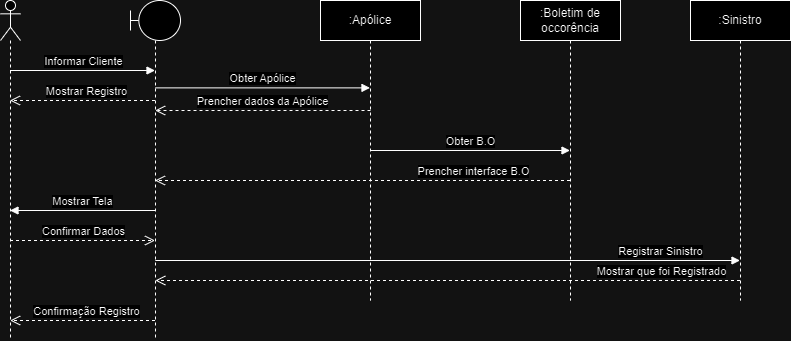

The diagram above was exported from draw.io. Its source (the exported page's mxGraphModel, read from the mxfile embedded in the PNG):
<mxGraphModel dx="1120" dy="460" grid="1" gridSize="10" guides="1" tooltips="1" connect="1" arrows="1" fold="1" page="1" pageScale="1" pageWidth="827" pageHeight="1169" math="0" shadow="0">
  <root>
    <mxCell id="0" />
    <mxCell id="1" parent="0" />
    <mxCell id="O4osHDj3xqbMPpWIK7x5-2" value="" style="shape=umlLifeline;perimeter=lifelinePerimeter;whiteSpace=wrap;html=1;container=1;dropTarget=0;collapsible=0;recursiveResize=0;outlineConnect=0;portConstraint=eastwest;newEdgeStyle={&quot;curved&quot;:0,&quot;rounded&quot;:0};participant=umlBoundary;" vertex="1" parent="1">
      <mxGeometry x="160" y="60" width="50" height="340" as="geometry" />
    </mxCell>
    <mxCell id="O4osHDj3xqbMPpWIK7x5-3" value=":Apólice" style="shape=umlLifeline;perimeter=lifelinePerimeter;whiteSpace=wrap;html=1;container=1;dropTarget=0;collapsible=0;recursiveResize=0;outlineConnect=0;portConstraint=eastwest;newEdgeStyle={&quot;curved&quot;:0,&quot;rounded&quot;:0};" vertex="1" parent="1">
      <mxGeometry x="350" y="60" width="100" height="300" as="geometry" />
    </mxCell>
    <mxCell id="O4osHDj3xqbMPpWIK7x5-4" value="Obter Apólice" style="html=1;verticalAlign=bottom;endArrow=block;curved=0;rounded=0;exitX=0.5;exitY=0.257;exitDx=0;exitDy=0;exitPerimeter=0;" edge="1" parent="1" source="O4osHDj3xqbMPpWIK7x5-2" target="O4osHDj3xqbMPpWIK7x5-3">
      <mxGeometry width="80" relative="1" as="geometry">
        <mxPoint x="190" y="250" as="sourcePoint" />
        <mxPoint x="270" y="250" as="targetPoint" />
      </mxGeometry>
    </mxCell>
    <mxCell id="O4osHDj3xqbMPpWIK7x5-6" value="Prencher dados da Apólice" style="html=1;verticalAlign=bottom;endArrow=open;dashed=1;endSize=8;curved=0;rounded=0;" edge="1" parent="1">
      <mxGeometry relative="1" as="geometry">
        <mxPoint x="400" y="170" as="sourcePoint" />
        <mxPoint x="184.66666666666652" y="170" as="targetPoint" />
      </mxGeometry>
    </mxCell>
    <mxCell id="O4osHDj3xqbMPpWIK7x5-7" value=":Boletim de occorência" style="shape=umlLifeline;perimeter=lifelinePerimeter;whiteSpace=wrap;html=1;container=1;dropTarget=0;collapsible=0;recursiveResize=0;outlineConnect=0;portConstraint=eastwest;newEdgeStyle={&quot;curved&quot;:0,&quot;rounded&quot;:0};" vertex="1" parent="1">
      <mxGeometry x="550" y="60" width="100" height="300" as="geometry" />
    </mxCell>
    <mxCell id="O4osHDj3xqbMPpWIK7x5-8" value="Obter B.O" style="html=1;verticalAlign=bottom;endArrow=block;curved=0;rounded=0;" edge="1" parent="1" target="O4osHDj3xqbMPpWIK7x5-7">
      <mxGeometry x="0.0025" width="80" relative="1" as="geometry">
        <mxPoint x="400" y="210" as="sourcePoint" />
        <mxPoint x="360" y="230" as="targetPoint" />
        <mxPoint as="offset" />
      </mxGeometry>
    </mxCell>
    <mxCell id="O4osHDj3xqbMPpWIK7x5-9" value="Prencher interface B.O" style="html=1;verticalAlign=bottom;endArrow=open;dashed=1;endSize=8;curved=0;rounded=0;" edge="1" parent="1" target="O4osHDj3xqbMPpWIK7x5-2">
      <mxGeometry x="-0.5256" relative="1" as="geometry">
        <mxPoint x="599.5" y="240" as="sourcePoint" />
        <mxPoint x="180" y="240" as="targetPoint" />
        <mxPoint x="1" as="offset" />
      </mxGeometry>
    </mxCell>
    <mxCell id="O4osHDj3xqbMPpWIK7x5-13" value="Registrar Sinistro" style="html=1;verticalAlign=bottom;endArrow=block;curved=0;rounded=0;" edge="1" parent="1" target="O4osHDj3xqbMPpWIK7x5-27">
      <mxGeometry x="0.7281" width="80" relative="1" as="geometry">
        <mxPoint x="184.81034482758605" y="320" as="sourcePoint" />
        <mxPoint x="399.5" y="320" as="targetPoint" />
        <mxPoint as="offset" />
      </mxGeometry>
    </mxCell>
    <mxCell id="O4osHDj3xqbMPpWIK7x5-14" value="Mostrar que foi Registrado" style="html=1;verticalAlign=bottom;endArrow=open;dashed=1;endSize=8;curved=0;rounded=0;" edge="1" parent="1" source="O4osHDj3xqbMPpWIK7x5-27">
      <mxGeometry x="-0.7281" relative="1" as="geometry">
        <mxPoint x="399.5" y="340" as="sourcePoint" />
        <mxPoint x="184.81034482758605" y="340" as="targetPoint" />
        <mxPoint as="offset" />
      </mxGeometry>
    </mxCell>
    <mxCell id="O4osHDj3xqbMPpWIK7x5-15" value="" style="shape=umlLifeline;perimeter=lifelinePerimeter;whiteSpace=wrap;html=1;container=1;dropTarget=0;collapsible=0;recursiveResize=0;outlineConnect=0;portConstraint=eastwest;newEdgeStyle={&quot;curved&quot;:0,&quot;rounded&quot;:0};participant=umlActor;" vertex="1" parent="1">
      <mxGeometry x="30" y="60" width="20" height="340" as="geometry" />
    </mxCell>
    <mxCell id="O4osHDj3xqbMPpWIK7x5-16" value="Informar Cliente" style="html=1;verticalAlign=bottom;endArrow=block;curved=0;rounded=0;" edge="1" parent="1" source="O4osHDj3xqbMPpWIK7x5-15">
      <mxGeometry width="80" relative="1" as="geometry">
        <mxPoint x="69.66666666666652" y="130" as="sourcePoint" />
        <mxPoint x="184.5" y="130" as="targetPoint" />
      </mxGeometry>
    </mxCell>
    <mxCell id="O4osHDj3xqbMPpWIK7x5-18" value="Mostrar Tela" style="html=1;verticalAlign=bottom;endArrow=block;curved=0;rounded=0;" edge="1" parent="1" target="O4osHDj3xqbMPpWIK7x5-15">
      <mxGeometry width="80" relative="1" as="geometry">
        <mxPoint x="184.5" y="270" as="sourcePoint" />
        <mxPoint x="69.66666666666652" y="270" as="targetPoint" />
      </mxGeometry>
    </mxCell>
    <mxCell id="O4osHDj3xqbMPpWIK7x5-19" value="Confirmar Dados" style="html=1;verticalAlign=bottom;endArrow=open;dashed=1;endSize=8;curved=0;rounded=0;" edge="1" parent="1" source="O4osHDj3xqbMPpWIK7x5-15">
      <mxGeometry relative="1" as="geometry">
        <mxPoint x="69.66666666666652" y="300" as="sourcePoint" />
        <mxPoint x="184.5" y="300" as="targetPoint" />
      </mxGeometry>
    </mxCell>
    <mxCell id="O4osHDj3xqbMPpWIK7x5-26" value="Mostrar Registro" style="html=1;verticalAlign=bottom;endArrow=open;dashed=1;endSize=8;curved=0;rounded=0;" edge="1" parent="1" target="O4osHDj3xqbMPpWIK7x5-15">
      <mxGeometry x="-0.048" relative="1" as="geometry">
        <mxPoint x="184.5" y="160" as="sourcePoint" />
        <mxPoint x="70" y="160" as="targetPoint" />
        <mxPoint as="offset" />
      </mxGeometry>
    </mxCell>
    <mxCell id="O4osHDj3xqbMPpWIK7x5-27" value=":Sinistro" style="shape=umlLifeline;perimeter=lifelinePerimeter;whiteSpace=wrap;html=1;container=1;dropTarget=0;collapsible=0;recursiveResize=0;outlineConnect=0;portConstraint=eastwest;newEdgeStyle={&quot;curved&quot;:0,&quot;rounded&quot;:0};" vertex="1" parent="1">
      <mxGeometry x="720" y="60" width="100" height="300" as="geometry" />
    </mxCell>
    <mxCell id="O4osHDj3xqbMPpWIK7x5-28" value="Confirmação Registro" style="html=1;verticalAlign=bottom;endArrow=open;dashed=1;endSize=8;curved=0;rounded=0;" edge="1" parent="1">
      <mxGeometry x="-0.048" relative="1" as="geometry">
        <mxPoint x="184.5" y="380" as="sourcePoint" />
        <mxPoint x="39.666666666666515" y="380" as="targetPoint" />
        <mxPoint as="offset" />
      </mxGeometry>
    </mxCell>
  </root>
</mxGraphModel>